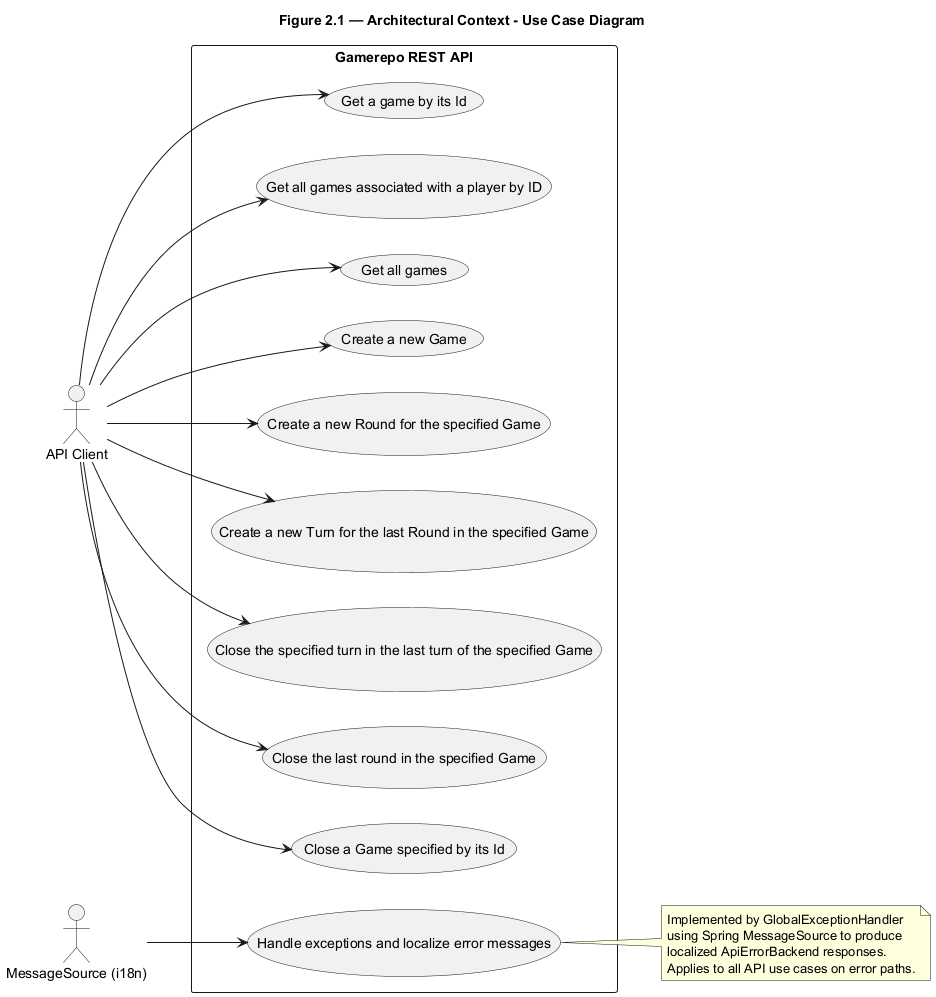

The diagram above was rendered by PlantUML. Its source (embedded in the PNG):
@startuml
title Figure 2.1 — Architectural Context - Use Case Diagram
left to right direction

actor "API Client" as Client
actor "MessageSource (i18n)" as I18N

rectangle "Gamerepo REST API" as System {
  usecase "Get a game by its Id" as UC1
  usecase "Get all games associated with a player by ID" as UC2
  usecase "Get all games" as UC3
  usecase "Create a new Game" as UC4
  usecase "Create a new Round for the specified Game" as UC5
  usecase "Create a new Turn for the last Round in the specified Game" as UC6
  usecase "Close the specified turn in the last turn of the specified Game" as UC7
  usecase "Close the last round in the specified Game" as UC8
  usecase "Close a Game specified by its Id" as UC9
  usecase "Handle exceptions and localize error messages" as UCE
}

Client --> UC1
Client --> UC2
Client --> UC3
Client --> UC4
Client --> UC5
Client --> UC6
Client --> UC7
Client --> UC8
Client --> UC9

I18N --> UCE

note right of UCE
Implemented by GlobalExceptionHandler
using Spring MessageSource to produce
localized ApiErrorBackend responses.
Applies to all API use cases on error paths.
end note
@enduml